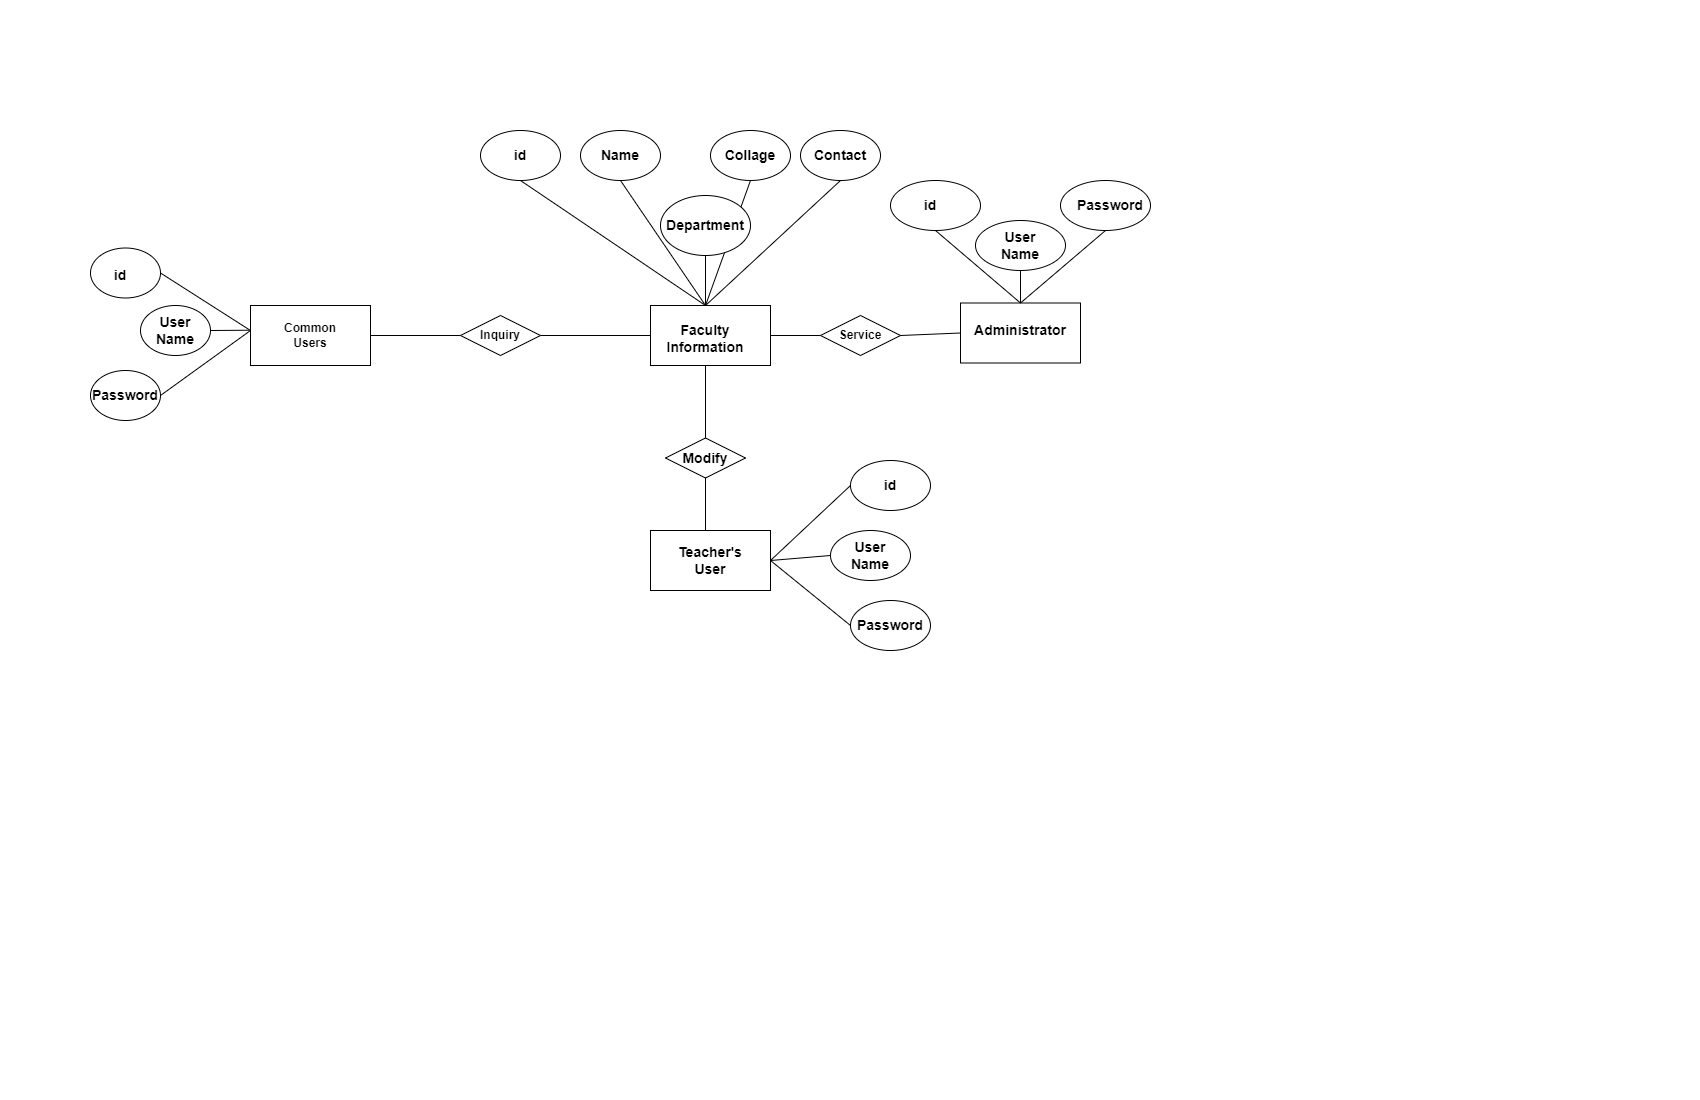

The diagram above was exported from draw.io. Its source (the exported page's mxGraphModel, read from the mxfile embedded in the PNG):
<mxGraphModel dx="2125" dy="1355" grid="1" gridSize="10" guides="1" tooltips="1" connect="1" arrows="1" fold="1" page="1" pageScale="1" pageWidth="850" pageHeight="1100" math="0" shadow="0">
  <root>
    <mxCell id="0" />
    <mxCell id="1" parent="0" />
    <mxCell id="0KeDAq232Vk0crIGxM3h-43" value="" style="rhombus;whiteSpace=wrap;html=1;" vertex="1" parent="1">
      <mxGeometry x="665" y="437.5" width="80" height="40" as="geometry" />
    </mxCell>
    <mxCell id="0KeDAq232Vk0crIGxM3h-82" value="" style="endArrow=none;html=1;rounded=0;entryX=0.5;entryY=1;entryDx=0;entryDy=0;" edge="1" parent="1" target="0KeDAq232Vk0crIGxM3h-43">
      <mxGeometry width="50" height="50" relative="1" as="geometry">
        <mxPoint x="705" y="540" as="sourcePoint" />
        <mxPoint x="790" y="490" as="targetPoint" />
      </mxGeometry>
    </mxCell>
    <mxCell id="0KeDAq232Vk0crIGxM3h-77" value="" style="endArrow=none;html=1;rounded=0;entryX=0.5;entryY=0;entryDx=0;entryDy=0;exitX=0.5;exitY=0;exitDx=0;exitDy=0;" edge="1" parent="1" source="0KeDAq232Vk0crIGxM3h-43" target="0KeDAq232Vk0crIGxM3h-18">
      <mxGeometry width="50" height="50" relative="1" as="geometry">
        <mxPoint x="740" y="540" as="sourcePoint" />
        <mxPoint x="790" y="490" as="targetPoint" />
      </mxGeometry>
    </mxCell>
    <mxCell id="0KeDAq232Vk0crIGxM3h-71" value="" style="endArrow=none;html=1;rounded=0;entryX=0.5;entryY=1;entryDx=0;entryDy=0;exitX=0.5;exitY=0;exitDx=0;exitDy=0;" edge="1" parent="1" source="0KeDAq232Vk0crIGxM3h-18" target="0KeDAq232Vk0crIGxM3h-22">
      <mxGeometry width="50" height="50" relative="1" as="geometry">
        <mxPoint x="740" y="390" as="sourcePoint" />
        <mxPoint x="790" y="340" as="targetPoint" />
      </mxGeometry>
    </mxCell>
    <mxCell id="0KeDAq232Vk0crIGxM3h-32" value="" style="rhombus;whiteSpace=wrap;html=1;" vertex="1" parent="1">
      <mxGeometry x="820" y="315" width="80" height="40" as="geometry" />
    </mxCell>
    <mxCell id="0KeDAq232Vk0crIGxM3h-3" value="" style="rounded=0;whiteSpace=wrap;html=1;" vertex="1" parent="1">
      <mxGeometry x="250" y="305" width="120" height="60" as="geometry" />
    </mxCell>
    <mxCell id="0KeDAq232Vk0crIGxM3h-2" value="&lt;b&gt;Common Users&lt;/b&gt;" style="text;strokeColor=none;align=center;fillColor=none;html=1;verticalAlign=middle;whiteSpace=wrap;rounded=0;" vertex="1" parent="1">
      <mxGeometry x="275" y="320" width="70" height="30" as="geometry" />
    </mxCell>
    <mxCell id="0KeDAq232Vk0crIGxM3h-4" value="" style="ellipse;whiteSpace=wrap;html=1;" vertex="1" parent="1">
      <mxGeometry x="90" y="247.5" width="70" height="50" as="geometry" />
    </mxCell>
    <mxCell id="0KeDAq232Vk0crIGxM3h-7" value="" style="ellipse;whiteSpace=wrap;html=1;" vertex="1" parent="1">
      <mxGeometry x="140" y="305" width="70" height="50" as="geometry" />
    </mxCell>
    <mxCell id="0KeDAq232Vk0crIGxM3h-8" value="" style="ellipse;whiteSpace=wrap;html=1;" vertex="1" parent="1">
      <mxGeometry x="90" y="370" width="70" height="50" as="geometry" />
    </mxCell>
    <mxCell id="0KeDAq232Vk0crIGxM3h-13" value="" style="rhombus;whiteSpace=wrap;html=1;" vertex="1" parent="1">
      <mxGeometry x="460" y="315" width="80" height="40" as="geometry" />
    </mxCell>
    <mxCell id="0KeDAq232Vk0crIGxM3h-14" value="&lt;b&gt;Service&lt;/b&gt;" style="text;strokeColor=none;align=center;fillColor=none;html=1;verticalAlign=middle;whiteSpace=wrap;rounded=0;" vertex="1" parent="1">
      <mxGeometry x="830" y="320" width="60" height="30" as="geometry" />
    </mxCell>
    <mxCell id="0KeDAq232Vk0crIGxM3h-17" value="" style="rounded=0;whiteSpace=wrap;html=1;" vertex="1" parent="1">
      <mxGeometry x="650" y="305" width="120" height="60" as="geometry" />
    </mxCell>
    <mxCell id="0KeDAq232Vk0crIGxM3h-18" value="&lt;font style=&quot;font-size: 14px;&quot;&gt;&lt;b&gt;Faculty Information&lt;/b&gt;&lt;/font&gt;" style="text;strokeColor=none;align=center;fillColor=none;html=1;verticalAlign=middle;whiteSpace=wrap;rounded=0;" vertex="1" parent="1">
      <mxGeometry x="650" y="305" width="110" height="65" as="geometry" />
    </mxCell>
    <mxCell id="0KeDAq232Vk0crIGxM3h-19" value="" style="ellipse;whiteSpace=wrap;html=1;" vertex="1" parent="1">
      <mxGeometry x="480" y="130" width="80" height="50" as="geometry" />
    </mxCell>
    <mxCell id="0KeDAq232Vk0crIGxM3h-20" value="" style="ellipse;whiteSpace=wrap;html=1;" vertex="1" parent="1">
      <mxGeometry x="580" y="130" width="80" height="50" as="geometry" />
    </mxCell>
    <mxCell id="0KeDAq232Vk0crIGxM3h-21" value="" style="ellipse;whiteSpace=wrap;html=1;" vertex="1" parent="1">
      <mxGeometry x="660" y="195" width="90" height="60" as="geometry" />
    </mxCell>
    <mxCell id="0KeDAq232Vk0crIGxM3h-22" value="" style="ellipse;whiteSpace=wrap;html=1;" vertex="1" parent="1">
      <mxGeometry x="710" y="130" width="80" height="50" as="geometry" />
    </mxCell>
    <mxCell id="0KeDAq232Vk0crIGxM3h-23" value="" style="ellipse;whiteSpace=wrap;html=1;" vertex="1" parent="1">
      <mxGeometry x="800" y="130" width="80" height="50" as="geometry" />
    </mxCell>
    <mxCell id="0KeDAq232Vk0crIGxM3h-24" value="&lt;font style=&quot;font-size: 14px;&quot;&gt;&lt;b&gt;id&lt;/b&gt;&lt;/font&gt;" style="text;strokeColor=none;align=center;fillColor=none;html=1;verticalAlign=middle;whiteSpace=wrap;rounded=0;" vertex="1" parent="1">
      <mxGeometry x="490" y="140" width="60" height="30" as="geometry" />
    </mxCell>
    <mxCell id="0KeDAq232Vk0crIGxM3h-25" value="&lt;span style=&quot;font-size: 14px;&quot;&gt;&lt;b&gt;Name&lt;/b&gt;&lt;/span&gt;" style="text;strokeColor=none;align=center;fillColor=none;html=1;verticalAlign=middle;whiteSpace=wrap;rounded=0;" vertex="1" parent="1">
      <mxGeometry x="590" y="140" width="60" height="30" as="geometry" />
    </mxCell>
    <mxCell id="0KeDAq232Vk0crIGxM3h-26" value="&lt;span style=&quot;font-size: 14px;&quot;&gt;&lt;b&gt;Department&lt;/b&gt;&lt;/span&gt;" style="text;strokeColor=none;align=center;fillColor=none;html=1;verticalAlign=middle;whiteSpace=wrap;rounded=0;" vertex="1" parent="1">
      <mxGeometry x="675" y="210" width="60" height="30" as="geometry" />
    </mxCell>
    <mxCell id="0KeDAq232Vk0crIGxM3h-29" value="&lt;span style=&quot;font-size: 14px;&quot;&gt;&lt;b&gt;Collage&lt;/b&gt;&lt;/span&gt;" style="text;strokeColor=none;align=center;fillColor=none;html=1;verticalAlign=middle;whiteSpace=wrap;rounded=0;" vertex="1" parent="1">
      <mxGeometry x="720" y="140" width="60" height="30" as="geometry" />
    </mxCell>
    <mxCell id="0KeDAq232Vk0crIGxM3h-30" value="&lt;span style=&quot;font-size: 14px;&quot;&gt;&lt;b&gt;Contact&lt;/b&gt;&lt;/span&gt;" style="text;strokeColor=none;align=center;fillColor=none;html=1;verticalAlign=middle;whiteSpace=wrap;rounded=0;" vertex="1" parent="1">
      <mxGeometry x="810" y="140" width="60" height="30" as="geometry" />
    </mxCell>
    <mxCell id="0KeDAq232Vk0crIGxM3h-31" value="&lt;b&gt;Inquiry&lt;/b&gt;" style="text;strokeColor=none;align=center;fillColor=none;html=1;verticalAlign=middle;whiteSpace=wrap;rounded=0;" vertex="1" parent="1">
      <mxGeometry x="470" y="320" width="60" height="30" as="geometry" />
    </mxCell>
    <mxCell id="0KeDAq232Vk0crIGxM3h-33" value="" style="rounded=0;whiteSpace=wrap;html=1;" vertex="1" parent="1">
      <mxGeometry x="960" y="302.5" width="120" height="60" as="geometry" />
    </mxCell>
    <mxCell id="0KeDAq232Vk0crIGxM3h-34" value="&lt;font style=&quot;font-size: 14px;&quot;&gt;&lt;b&gt;Administrator&lt;/b&gt;&lt;/font&gt;" style="text;strokeColor=none;align=center;fillColor=none;html=1;verticalAlign=middle;whiteSpace=wrap;rounded=0;" vertex="1" parent="1">
      <mxGeometry x="990" y="315" width="60" height="30" as="geometry" />
    </mxCell>
    <mxCell id="0KeDAq232Vk0crIGxM3h-35" value="" style="ellipse;whiteSpace=wrap;html=1;" vertex="1" parent="1">
      <mxGeometry x="890" y="180" width="90" height="50" as="geometry" />
    </mxCell>
    <mxCell id="0KeDAq232Vk0crIGxM3h-36" value="" style="ellipse;whiteSpace=wrap;html=1;" vertex="1" parent="1">
      <mxGeometry x="975" y="220" width="90" height="50" as="geometry" />
    </mxCell>
    <mxCell id="0KeDAq232Vk0crIGxM3h-37" value="" style="ellipse;whiteSpace=wrap;html=1;" vertex="1" parent="1">
      <mxGeometry x="1060" y="180" width="90" height="50" as="geometry" />
    </mxCell>
    <mxCell id="0KeDAq232Vk0crIGxM3h-38" value="&lt;font style=&quot;font-size: 14px;&quot;&gt;&lt;b&gt;id&lt;/b&gt;&lt;/font&gt;" style="text;strokeColor=none;align=center;fillColor=none;html=1;verticalAlign=middle;whiteSpace=wrap;rounded=0;" vertex="1" parent="1">
      <mxGeometry x="900" y="190" width="60" height="30" as="geometry" />
    </mxCell>
    <mxCell id="0KeDAq232Vk0crIGxM3h-40" value="&lt;font style=&quot;font-size: 14px;&quot;&gt;&lt;b&gt;User Name&lt;/b&gt;&lt;/font&gt;" style="text;strokeColor=none;align=center;fillColor=none;html=1;verticalAlign=middle;whiteSpace=wrap;rounded=0;" vertex="1" parent="1">
      <mxGeometry x="990" y="230" width="60" height="30" as="geometry" />
    </mxCell>
    <mxCell id="0KeDAq232Vk0crIGxM3h-42" value="&lt;font style=&quot;font-size: 14px;&quot;&gt;&lt;b&gt;Password&lt;/b&gt;&lt;/font&gt;" style="text;strokeColor=none;align=center;fillColor=none;html=1;verticalAlign=middle;whiteSpace=wrap;rounded=0;" vertex="1" parent="1">
      <mxGeometry x="1080" y="190" width="60" height="30" as="geometry" />
    </mxCell>
    <mxCell id="0KeDAq232Vk0crIGxM3h-44" value="&lt;font style=&quot;font-size: 14px;&quot;&gt;&lt;b&gt;Modify&lt;/b&gt;&lt;/font&gt;" style="text;strokeColor=none;align=center;fillColor=none;html=1;verticalAlign=middle;whiteSpace=wrap;rounded=0;" vertex="1" parent="1">
      <mxGeometry x="675" y="442.5" width="60" height="30" as="geometry" />
    </mxCell>
    <mxCell id="0KeDAq232Vk0crIGxM3h-45" value="" style="rounded=0;whiteSpace=wrap;html=1;" vertex="1" parent="1">
      <mxGeometry x="650" y="530" width="120" height="60" as="geometry" />
    </mxCell>
    <mxCell id="0KeDAq232Vk0crIGxM3h-46" value="&lt;span style=&quot;font-size: 14px;&quot;&gt;&lt;b&gt;Teacher's User&lt;/b&gt;&lt;/span&gt;" style="text;strokeColor=none;align=center;fillColor=none;html=1;verticalAlign=middle;whiteSpace=wrap;rounded=0;" vertex="1" parent="1">
      <mxGeometry x="680" y="545" width="60" height="30" as="geometry" />
    </mxCell>
    <mxCell id="0KeDAq232Vk0crIGxM3h-47" value="" style="ellipse;whiteSpace=wrap;html=1;" vertex="1" parent="1">
      <mxGeometry x="850" y="460" width="80" height="50" as="geometry" />
    </mxCell>
    <mxCell id="0KeDAq232Vk0crIGxM3h-48" value="" style="ellipse;whiteSpace=wrap;html=1;" vertex="1" parent="1">
      <mxGeometry x="830" y="530" width="80" height="50" as="geometry" />
    </mxCell>
    <mxCell id="0KeDAq232Vk0crIGxM3h-49" value="" style="ellipse;whiteSpace=wrap;html=1;" vertex="1" parent="1">
      <mxGeometry x="850" y="600" width="80" height="50" as="geometry" />
    </mxCell>
    <mxCell id="0KeDAq232Vk0crIGxM3h-50" value="&lt;font style=&quot;font-size: 14px;&quot;&gt;&lt;b&gt;id&lt;/b&gt;&lt;/font&gt;" style="text;strokeColor=none;align=center;fillColor=none;html=1;verticalAlign=middle;whiteSpace=wrap;rounded=0;" vertex="1" parent="1">
      <mxGeometry x="860" y="470" width="60" height="30" as="geometry" />
    </mxCell>
    <mxCell id="0KeDAq232Vk0crIGxM3h-51" value="&lt;font style=&quot;font-size: 14px;&quot;&gt;&lt;b&gt;User Name&lt;/b&gt;&lt;/font&gt;" style="text;strokeColor=none;align=center;fillColor=none;html=1;verticalAlign=middle;whiteSpace=wrap;rounded=0;" vertex="1" parent="1">
      <mxGeometry x="840" y="540" width="60" height="30" as="geometry" />
    </mxCell>
    <mxCell id="0KeDAq232Vk0crIGxM3h-52" value="&lt;font style=&quot;font-size: 14px;&quot;&gt;&lt;b&gt;Password&lt;/b&gt;&lt;/font&gt;" style="text;strokeColor=none;align=center;fillColor=none;html=1;verticalAlign=middle;whiteSpace=wrap;rounded=0;" vertex="1" parent="1">
      <mxGeometry x="860" y="610" width="60" height="30" as="geometry" />
    </mxCell>
    <mxCell id="0KeDAq232Vk0crIGxM3h-53" value="&lt;font style=&quot;font-size: 14px;&quot;&gt;&lt;b&gt;Password&lt;/b&gt;&lt;/font&gt;" style="text;strokeColor=none;align=center;fillColor=none;html=1;verticalAlign=middle;whiteSpace=wrap;rounded=0;" vertex="1" parent="1">
      <mxGeometry x="100" y="382.5" width="50" height="25" as="geometry" />
    </mxCell>
    <mxCell id="0KeDAq232Vk0crIGxM3h-54" value="&lt;font style=&quot;font-size: 14px;&quot;&gt;&lt;b&gt;id&lt;/b&gt;&lt;/font&gt;" style="text;strokeColor=none;align=center;fillColor=none;html=1;verticalAlign=middle;whiteSpace=wrap;rounded=0;" vertex="1" parent="1">
      <mxGeometry x="90" y="260" width="60" height="30" as="geometry" />
    </mxCell>
    <mxCell id="0KeDAq232Vk0crIGxM3h-55" value="&lt;font style=&quot;font-size: 14px;&quot;&gt;&lt;b&gt;User Name&lt;/b&gt;&lt;/font&gt;" style="text;strokeColor=none;align=center;fillColor=none;html=1;verticalAlign=middle;whiteSpace=wrap;rounded=0;" vertex="1" parent="1">
      <mxGeometry x="145" y="315" width="60" height="30" as="geometry" />
    </mxCell>
    <mxCell id="0KeDAq232Vk0crIGxM3h-56" value="" style="endArrow=none;html=1;rounded=0;exitX=1;exitY=0.5;exitDx=0;exitDy=0;entryX=1;entryY=0.5;entryDx=0;entryDy=0;" edge="1" parent="1" source="0KeDAq232Vk0crIGxM3h-4" target="0KeDAq232Vk0crIGxM3h-8">
      <mxGeometry width="50" height="50" relative="1" as="geometry">
        <mxPoint x="450" y="440" as="sourcePoint" />
        <mxPoint x="500" y="390" as="targetPoint" />
        <Array as="points">
          <mxPoint x="250" y="330" />
        </Array>
      </mxGeometry>
    </mxCell>
    <mxCell id="0KeDAq232Vk0crIGxM3h-58" value="" style="endArrow=none;html=1;rounded=0;exitX=1;exitY=0.5;exitDx=0;exitDy=0;entryX=-0.008;entryY=0.412;entryDx=0;entryDy=0;entryPerimeter=0;" edge="1" parent="1" source="0KeDAq232Vk0crIGxM3h-7" target="0KeDAq232Vk0crIGxM3h-3">
      <mxGeometry width="50" height="50" relative="1" as="geometry">
        <mxPoint x="450" y="440" as="sourcePoint" />
        <mxPoint x="500" y="390" as="targetPoint" />
      </mxGeometry>
    </mxCell>
    <mxCell id="0KeDAq232Vk0crIGxM3h-59" value="" style="endArrow=none;html=1;rounded=0;exitX=1;exitY=0.5;exitDx=0;exitDy=0;entryX=0;entryY=0.5;entryDx=0;entryDy=0;" edge="1" parent="1" source="0KeDAq232Vk0crIGxM3h-3" target="0KeDAq232Vk0crIGxM3h-13">
      <mxGeometry width="50" height="50" relative="1" as="geometry">
        <mxPoint x="450" y="440" as="sourcePoint" />
        <mxPoint x="500" y="390" as="targetPoint" />
      </mxGeometry>
    </mxCell>
    <mxCell id="0KeDAq232Vk0crIGxM3h-60" value="" style="endArrow=none;html=1;rounded=0;entryX=0;entryY=0.5;entryDx=0;entryDy=0;exitX=1;exitY=0.5;exitDx=0;exitDy=0;" edge="1" parent="1" source="0KeDAq232Vk0crIGxM3h-13" target="0KeDAq232Vk0crIGxM3h-17">
      <mxGeometry width="50" height="50" relative="1" as="geometry">
        <mxPoint x="450" y="440" as="sourcePoint" />
        <mxPoint x="500" y="390" as="targetPoint" />
      </mxGeometry>
    </mxCell>
    <mxCell id="0KeDAq232Vk0crIGxM3h-63" value="" style="endArrow=none;html=1;rounded=0;entryX=0.5;entryY=1;entryDx=0;entryDy=0;" edge="1" parent="1" source="0KeDAq232Vk0crIGxM3h-18" target="0KeDAq232Vk0crIGxM3h-21">
      <mxGeometry width="50" height="50" relative="1" as="geometry">
        <mxPoint x="705" y="310" as="sourcePoint" />
        <mxPoint x="790" y="340" as="targetPoint" />
      </mxGeometry>
    </mxCell>
    <mxCell id="0KeDAq232Vk0crIGxM3h-65" value="" style="endArrow=none;html=1;rounded=0;entryX=0;entryY=0.5;entryDx=0;entryDy=0;exitX=1;exitY=0.5;exitDx=0;exitDy=0;" edge="1" parent="1" source="0KeDAq232Vk0crIGxM3h-17" target="0KeDAq232Vk0crIGxM3h-32">
      <mxGeometry width="50" height="50" relative="1" as="geometry">
        <mxPoint x="740" y="390" as="sourcePoint" />
        <mxPoint x="790" y="340" as="targetPoint" />
      </mxGeometry>
    </mxCell>
    <mxCell id="0KeDAq232Vk0crIGxM3h-66" value="" style="endArrow=none;html=1;rounded=0;entryX=0;entryY=0.5;entryDx=0;entryDy=0;exitX=1;exitY=0.5;exitDx=0;exitDy=0;" edge="1" parent="1" source="0KeDAq232Vk0crIGxM3h-32" target="0KeDAq232Vk0crIGxM3h-33">
      <mxGeometry width="50" height="50" relative="1" as="geometry">
        <mxPoint x="740" y="390" as="sourcePoint" />
        <mxPoint x="790" y="340" as="targetPoint" />
      </mxGeometry>
    </mxCell>
    <mxCell id="0KeDAq232Vk0crIGxM3h-68" value="" style="endArrow=none;html=1;rounded=0;exitX=0.5;exitY=1;exitDx=0;exitDy=0;entryX=0.5;entryY=0;entryDx=0;entryDy=0;" edge="1" parent="1" source="0KeDAq232Vk0crIGxM3h-19" target="0KeDAq232Vk0crIGxM3h-18">
      <mxGeometry width="50" height="50" relative="1" as="geometry">
        <mxPoint x="740" y="390" as="sourcePoint" />
        <mxPoint x="790" y="340" as="targetPoint" />
      </mxGeometry>
    </mxCell>
    <mxCell id="0KeDAq232Vk0crIGxM3h-69" value="" style="endArrow=none;html=1;rounded=0;entryX=0.5;entryY=1;entryDx=0;entryDy=0;exitX=0.5;exitY=0;exitDx=0;exitDy=0;" edge="1" parent="1" source="0KeDAq232Vk0crIGxM3h-18" target="0KeDAq232Vk0crIGxM3h-23">
      <mxGeometry width="50" height="50" relative="1" as="geometry">
        <mxPoint x="740" y="390" as="sourcePoint" />
        <mxPoint x="790" y="340" as="targetPoint" />
      </mxGeometry>
    </mxCell>
    <mxCell id="0KeDAq232Vk0crIGxM3h-70" value="" style="endArrow=none;html=1;rounded=0;exitX=0.5;exitY=0;exitDx=0;exitDy=0;entryX=0.5;entryY=1;entryDx=0;entryDy=0;" edge="1" parent="1" source="0KeDAq232Vk0crIGxM3h-18" target="0KeDAq232Vk0crIGxM3h-20">
      <mxGeometry width="50" height="50" relative="1" as="geometry">
        <mxPoint x="740" y="390" as="sourcePoint" />
        <mxPoint x="790" y="340" as="targetPoint" />
      </mxGeometry>
    </mxCell>
    <mxCell id="0KeDAq232Vk0crIGxM3h-72" value="" style="endArrow=none;html=1;rounded=0;entryX=0.5;entryY=0;entryDx=0;entryDy=0;exitX=0.5;exitY=1;exitDx=0;exitDy=0;" edge="1" parent="1" source="0KeDAq232Vk0crIGxM3h-36" target="0KeDAq232Vk0crIGxM3h-33">
      <mxGeometry width="50" height="50" relative="1" as="geometry">
        <mxPoint x="740" y="390" as="sourcePoint" />
        <mxPoint x="790" y="340" as="targetPoint" />
      </mxGeometry>
    </mxCell>
    <mxCell id="0KeDAq232Vk0crIGxM3h-73" value="" style="endArrow=none;html=1;rounded=0;entryX=0.5;entryY=1;entryDx=0;entryDy=0;exitX=0.5;exitY=0;exitDx=0;exitDy=0;" edge="1" parent="1" source="0KeDAq232Vk0crIGxM3h-33" target="0KeDAq232Vk0crIGxM3h-35">
      <mxGeometry width="50" height="50" relative="1" as="geometry">
        <mxPoint x="740" y="390" as="sourcePoint" />
        <mxPoint x="790" y="340" as="targetPoint" />
      </mxGeometry>
    </mxCell>
    <mxCell id="0KeDAq232Vk0crIGxM3h-74" value="" style="endArrow=none;html=1;rounded=0;entryX=0.5;entryY=1;entryDx=0;entryDy=0;exitX=0.5;exitY=0;exitDx=0;exitDy=0;" edge="1" parent="1" source="0KeDAq232Vk0crIGxM3h-33" target="0KeDAq232Vk0crIGxM3h-37">
      <mxGeometry width="50" height="50" relative="1" as="geometry">
        <mxPoint x="740" y="390" as="sourcePoint" />
        <mxPoint x="790" y="340" as="targetPoint" />
      </mxGeometry>
    </mxCell>
    <mxCell id="0KeDAq232Vk0crIGxM3h-78" value="" style="endArrow=none;html=1;rounded=0;entryX=0;entryY=0.5;entryDx=0;entryDy=0;exitX=1;exitY=0.5;exitDx=0;exitDy=0;" edge="1" parent="1" source="0KeDAq232Vk0crIGxM3h-45" target="0KeDAq232Vk0crIGxM3h-47">
      <mxGeometry width="50" height="50" relative="1" as="geometry">
        <mxPoint x="740" y="540" as="sourcePoint" />
        <mxPoint x="790" y="490" as="targetPoint" />
      </mxGeometry>
    </mxCell>
    <mxCell id="0KeDAq232Vk0crIGxM3h-79" value="" style="endArrow=none;html=1;rounded=0;entryX=0;entryY=0.5;entryDx=0;entryDy=0;" edge="1" parent="1" target="0KeDAq232Vk0crIGxM3h-48">
      <mxGeometry width="50" height="50" relative="1" as="geometry">
        <mxPoint x="770" y="560" as="sourcePoint" />
        <mxPoint x="790" y="490" as="targetPoint" />
      </mxGeometry>
    </mxCell>
    <mxCell id="0KeDAq232Vk0crIGxM3h-80" value="" style="endArrow=none;html=1;rounded=0;entryX=0;entryY=0.5;entryDx=0;entryDy=0;" edge="1" parent="1" target="0KeDAq232Vk0crIGxM3h-49">
      <mxGeometry width="50" height="50" relative="1" as="geometry">
        <mxPoint x="770" y="560" as="sourcePoint" />
        <mxPoint x="790" y="490" as="targetPoint" />
      </mxGeometry>
    </mxCell>
  </root>
</mxGraphModel>